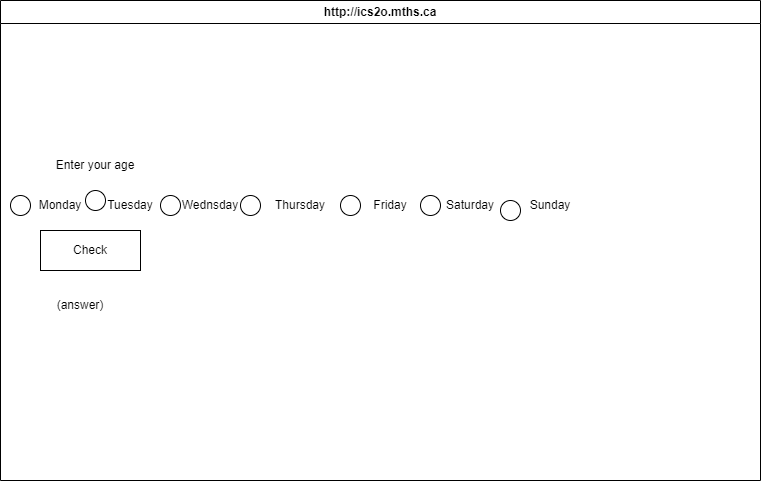

The diagram above was exported from draw.io. Its source (the exported page's mxGraphModel, read from the mxfile embedded in the PNG):
<mxGraphModel dx="1731" dy="666" grid="1" gridSize="10" guides="1" tooltips="1" connect="1" arrows="1" fold="1" page="1" pageScale="1" pageWidth="850" pageHeight="1100" math="0" shadow="0">
  <root>
    <mxCell id="0" />
    <mxCell id="1" parent="0" />
    <mxCell id="7" value="http://ics2o.mths.ca" style="swimlane;whiteSpace=wrap;html=1;" parent="1" vertex="1">
      <mxGeometry x="30" y="60" width="760" height="480" as="geometry" />
    </mxCell>
    <mxCell id="8" value="Monday" style="text;html=1;strokeColor=none;fillColor=none;align=center;verticalAlign=middle;whiteSpace=wrap;rounded=0;" vertex="1" parent="7">
      <mxGeometry x="30" y="190" width="60" height="30" as="geometry" />
    </mxCell>
    <mxCell id="14" value="Thursday" style="text;html=1;strokeColor=none;fillColor=none;align=center;verticalAlign=middle;whiteSpace=wrap;rounded=0;" vertex="1" parent="7">
      <mxGeometry x="270" y="190" width="60" height="30" as="geometry" />
    </mxCell>
    <mxCell id="13" value="Friday" style="text;html=1;strokeColor=none;fillColor=none;align=center;verticalAlign=middle;whiteSpace=wrap;rounded=0;" vertex="1" parent="7">
      <mxGeometry x="360" y="190" width="60" height="30" as="geometry" />
    </mxCell>
    <mxCell id="12" value="Saturday" style="text;html=1;strokeColor=none;fillColor=none;align=center;verticalAlign=middle;whiteSpace=wrap;rounded=0;" vertex="1" parent="7">
      <mxGeometry x="440" y="190" width="60" height="30" as="geometry" />
    </mxCell>
    <mxCell id="11" value="Wednsday" style="text;html=1;strokeColor=none;fillColor=none;align=center;verticalAlign=middle;whiteSpace=wrap;rounded=0;" vertex="1" parent="7">
      <mxGeometry x="180" y="190" width="60" height="30" as="geometry" />
    </mxCell>
    <mxCell id="10" value="Sunday" style="text;html=1;strokeColor=none;fillColor=none;align=center;verticalAlign=middle;whiteSpace=wrap;rounded=0;" vertex="1" parent="7">
      <mxGeometry x="520" y="190" width="60" height="30" as="geometry" />
    </mxCell>
    <mxCell id="9" value="Tuesday" style="text;html=1;strokeColor=none;fillColor=none;align=center;verticalAlign=middle;whiteSpace=wrap;rounded=0;" vertex="1" parent="7">
      <mxGeometry x="100" y="190" width="60" height="30" as="geometry" />
    </mxCell>
    <mxCell id="19" value="Enter your age" style="text;html=1;strokeColor=none;fillColor=none;align=center;verticalAlign=middle;whiteSpace=wrap;rounded=0;" vertex="1" parent="7">
      <mxGeometry x="40" y="150" width="110" height="30" as="geometry" />
    </mxCell>
    <mxCell id="20" value="Check" style="rounded=0;whiteSpace=wrap;html=1;" vertex="1" parent="7">
      <mxGeometry x="40" y="230" width="100" height="40" as="geometry" />
    </mxCell>
    <mxCell id="21" value="(answer)" style="text;html=1;strokeColor=none;fillColor=none;align=center;verticalAlign=middle;whiteSpace=wrap;rounded=0;" vertex="1" parent="7">
      <mxGeometry x="50" y="290" width="60" height="30" as="geometry" />
    </mxCell>
    <mxCell id="22" value="" style="ellipse;whiteSpace=wrap;html=1;aspect=fixed;" vertex="1" parent="7">
      <mxGeometry x="10" y="195" width="20" height="20" as="geometry" />
    </mxCell>
    <mxCell id="23" value="" style="ellipse;whiteSpace=wrap;html=1;aspect=fixed;" vertex="1" parent="7">
      <mxGeometry x="85" y="190" width="20" height="20" as="geometry" />
    </mxCell>
    <mxCell id="24" value="" style="ellipse;whiteSpace=wrap;html=1;aspect=fixed;" vertex="1" parent="7">
      <mxGeometry x="160" y="195" width="20" height="20" as="geometry" />
    </mxCell>
    <mxCell id="26" value="" style="ellipse;whiteSpace=wrap;html=1;aspect=fixed;" vertex="1" parent="7">
      <mxGeometry x="240" y="195" width="20" height="20" as="geometry" />
    </mxCell>
    <mxCell id="27" value="" style="ellipse;whiteSpace=wrap;html=1;aspect=fixed;" vertex="1" parent="7">
      <mxGeometry x="340" y="195" width="20" height="20" as="geometry" />
    </mxCell>
    <mxCell id="28" value="" style="ellipse;whiteSpace=wrap;html=1;aspect=fixed;" vertex="1" parent="7">
      <mxGeometry x="420" y="195" width="20" height="20" as="geometry" />
    </mxCell>
    <mxCell id="29" value="" style="ellipse;whiteSpace=wrap;html=1;aspect=fixed;" vertex="1" parent="7">
      <mxGeometry x="500" y="200" width="20" height="20" as="geometry" />
    </mxCell>
  </root>
</mxGraphModel>